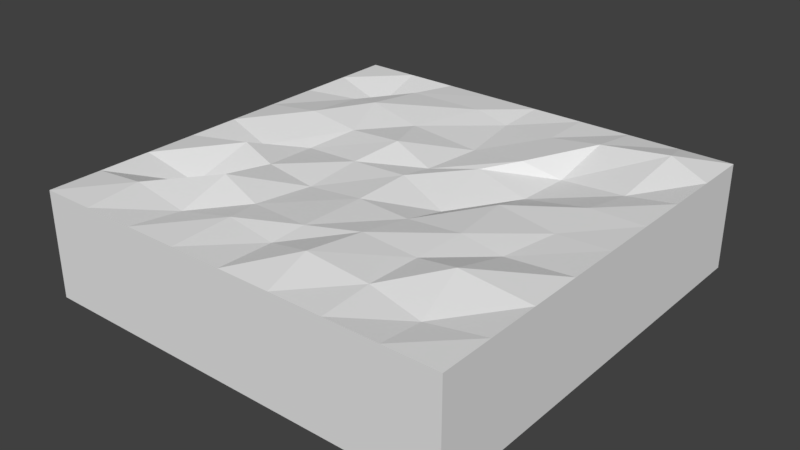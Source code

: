 # Source: startOpen.blend  (saved by Blender 2.79.0; exported with 4.5.12 LTS)
import bpy
from mathutils import Matrix  # noqa: F401  (used for matrix-valued properties, if any)

bpy.ops.wm.read_factory_settings(use_empty=True)
scene = bpy.context.scene
scene.name = 'Scene'

# ---- collections
col_collection_1 = bpy.data.collections.new('Collection 1'); scene.collection.children.link(col_collection_1)

# ---- materials (node trees are filled in below, after node groups)
mat_material = bpy.data.materials.new('Material')
mat_material.alpha_threshold = 0.0
mat_material.use_transparent_shadow = False
mat_material.roughness = 0.5
mat_material.line_color = (0.0, 0.0, 0.0, 1.0)

# ---- material node trees

# ---- world
world_world = bpy.data.worlds.new('World'); scene.world = world_world
world_world.color = (0.05088, 0.05088, 0.05088)
world_world.use_sun_shadow = False
world_world.sun_shadow_jitter_overblur = 0.0
world_world.cycles.sampling_method = 'MANUAL'

# ---- meshes
me_cube = bpy.data.meshes.new('Cube')
me_cube.from_pydata([(1.0, 1.0, -1.0), (1.0, -1.0, -1.0), (-1.0, -1.0, -1.0), (-1.0, 1.0, -1.0), (1.0, 1.0, -0.5), (1.0, -1.0, -0.5), (-1.0, -1.0, -0.5), (-1.0, 1.0, -0.5), (1.0, -5.364e-07, -0.5), (2.384e-07, 1.0, -0.5), (-5.364e-07, -1.0, -0.5), (-1.0, 1.788e-07, -0.5), (0.01217, 0.008422, -0.4915), (1.0, -0.5, -0.5), (-0.5, 1.0, -0.5), (-0.5, -1.0, -0.5), (-1.0, 0.5, -0.5), (1.0, 0.5, -0.5), (0.5, 1.0, -0.5), (0.5, -1.0, -0.5), (-1.0, -0.5, -0.5), (0.01918, -0.5838, -0.4865), (0.0469, 0.4524, -0.5182), (0.4551, 0.05889, -0.508), (-0.5506, 0.03962, -0.5351), (-0.55, 0.4742, -0.4464), (0.462, 0.5108, -0.5597), (0.4915, -0.4931, -0.499), (-0.4848, -0.5166, -0.4478), (1.0, -0.75, -0.5), (-0.75, 1.0, -0.5), (-0.75, -1.0, -0.5), (-1.0, 0.75, -0.5), (1.0, 0.25, -0.5), (0.25, 1.0, -0.5), (0.25, -1.0, -0.5), (-1.0, -0.25, -0.5), (-0.000949, -0.7354, -0.5073), (0.02249, 0.1612, -0.5118), (0.7565, -0.002555, -0.5107), (-0.2514, 0.001246, -0.5018), (1.0, -0.25, -0.5), (-0.25, 1.0, -0.5), (-0.25, -1.0, -0.5), (-1.0, 0.25, -0.5), (1.0, 0.75, -0.5), (0.75, 1.0, -0.5), (0.75, -1.0, -0.5), (-1.0, -0.75, -0.5), (0.01105, -0.2608, -0.4991), (-0.01477, 0.785, -0.5203), (0.2563, -0.04727, -0.5605), (-0.7457, -0.05813, -0.5397), (-0.4644, 0.2333, -0.4877), (-0.5429, 0.7682, -0.4812), (-0.2904, 0.4555, -0.4907), (-0.7211, 0.5341, -0.4877), (0.4362, 0.2722, -0.5683), (0.4913, 0.7607, -0.4706), (0.7731, 0.4933, -0.5318), (0.3148, 0.4274, -0.485), (0.495, -0.757, -0.4877), (0.5026, -0.2506, -0.4942), (0.6939, -0.5269, -0.4521), (0.2406, -0.5051, -0.4739), (-0.4625, -0.7696, -0.5109), (-0.5004, -0.2524, -0.4985), (-0.2866, -0.5455, -0.5088), (-0.7142, -0.4876, -0.5644), (-0.6988, -0.2012, -0.4685), (-0.2561, -0.2647, -0.5258), (-0.2389, -0.7195, -0.4833), (0.2556, -0.2599, -0.5105), (0.6995, -0.2589, -0.5201), (0.7455, -0.7852, -0.5248), (0.2499, 0.75, -0.5), (0.8056, 0.8076, -0.4507), (0.7508, 0.2488, -0.5), (-0.7193, 0.7118, -0.5697), (-0.1868, 0.7956, -0.4876), (-0.1896, 0.2108, -0.4591), (-0.7182, 0.2422, -0.4606), (0.2008, 0.278, -0.503), (0.2138, -0.7717, -0.4505), (-0.7494, -0.749, -0.4778)], [], [(0, 1, 2, 3), (84, 48, 6, 31), (0, 4, 45, 17, 33, 8, 41, 13, 29, 5, 1), (1, 5, 47, 19, 35, 10, 43, 15, 31, 6, 2), (2, 6, 48, 20, 36, 11, 44, 16, 32, 7, 3), (4, 0, 3, 7, 30, 14, 42, 9, 34, 18, 46), (83, 37, 10, 35), (82, 38, 12, 51), (81, 44, 11, 52), (80, 53, 24, 40), (79, 54, 25, 55), (78, 32, 16, 56), (77, 57, 23, 39), (76, 58, 26, 59), (75, 50, 22, 60), (74, 61, 19, 47), (73, 62, 27, 63), (72, 49, 21, 64), (71, 65, 15, 43), (70, 66, 28, 67), (69, 36, 20, 68), (66, 69, 68, 28), (24, 52, 69, 66), (52, 11, 36, 69), (49, 70, 67, 21), (12, 40, 70, 49), (40, 24, 66, 70), (37, 71, 43, 10), (21, 67, 71, 37), (67, 28, 65, 71), (62, 72, 64, 27), (23, 51, 72, 62), (51, 12, 49, 72), (41, 73, 63, 13), (8, 39, 73, 41), (39, 23, 62, 73), (29, 74, 47, 5), (13, 63, 74, 29), (63, 27, 61, 74), (58, 75, 60, 26), (18, 34, 75, 58), (34, 9, 50, 75), (45, 76, 59, 17), (4, 46, 76, 45), (46, 18, 58, 76), (33, 77, 39, 8), (17, 59, 77, 33), (59, 26, 57, 77), (54, 78, 56, 25), (14, 30, 78, 54), (30, 7, 32, 78), (50, 79, 55, 22), (9, 42, 79, 50), (42, 14, 54, 79), (38, 80, 40, 12), (22, 55, 80, 38), (55, 25, 53, 80), (53, 81, 52, 24), (25, 56, 81, 53), (56, 16, 44, 81), (57, 82, 51, 23), (26, 60, 82, 57), (60, 22, 38, 82), (61, 83, 35, 19), (27, 64, 83, 61), (64, 21, 37, 83), (65, 84, 31, 15), (28, 68, 84, 65), (68, 20, 48, 84)])
_uv = me_cube.uv_layers.new(name='UVMap')
_uv.uv.foreach_set('vector', [0.398, 0.9999, 0.0001001, 0.9999, 0.0001001, 0.602, 0.398, 0.602, 0.1555, 0.1505, 0.1059, 0.1495, 0.1058, 0.1, 0.1553, 0.1009, 0.6038, 0.5007, 0.5035, 0.5007, 0.5034, 0.4503, 0.5036, 0.4002, 0.5036, 0.3502, 0.5037, 0.3003, 0.5037, 0.2503, 0.5038, 0.2004, 0.5032, 0.1504, 0.5044, 0.1005, 0.6038, 0.1007, 0.505, 0.0001001, 0.5044, 0.1005, 0.4543, 0.09985, 0.4043, 0.09991, 0.3545, 0.09993, 0.3045, 0.09996, 0.2545, 0.09989, 0.2048, 0.0999, 0.1553, 0.1009, 0.1058, 0.1, 0.1052, 0.0006768, 0.006422, 0.09796, 0.1058, 0.1, 0.1059, 0.1495, 0.1042, 0.1989, 0.104, 0.2494, 0.1034, 0.2998, 0.1026, 0.3496, 0.1019, 0.3995, 0.1012, 0.4494, 0.1015, 0.5001, 0.0001001, 0.4998, 0.5035, 0.5007, 0.5042, 0.6018, 0.1011, 0.6003, 0.1015, 0.5001, 0.1518, 0.4994, 0.2021, 0.5003, 0.2524, 0.5005, 0.3028, 0.5006, 0.3534, 0.5008, 0.4036, 0.5011, 0.4534, 0.5015, 0.347, 0.1459, 0.3036, 0.1523, 0.3045, 0.09996, 0.3545, 0.09993, 0.3436, 0.3559, 0.3079, 0.3321, 0.3048, 0.3014, 0.3545, 0.2908, 0.1588, 0.3489, 0.1026, 0.3496, 0.1034, 0.2998, 0.1537, 0.2886, 0.2646, 0.3418, 0.2096, 0.3461, 0.1922, 0.3065, 0.2522, 0.2994, 0.2651, 0.4594, 0.1936, 0.4532, 0.1921, 0.3945, 0.2445, 0.3909, 0.156, 0.4442, 0.1012, 0.4494, 0.1019, 0.3995, 0.1575, 0.4069, 0.454, 0.3497, 0.3914, 0.3558, 0.3946, 0.3122, 0.455, 0.2997, 0.4641, 0.4625, 0.4026, 0.4534, 0.3967, 0.4016, 0.458, 0.3987, 0.3539, 0.4501, 0.3003, 0.4571, 0.3122, 0.3905, 0.3647, 0.3861, 0.4532, 0.1423, 0.4033, 0.1487, 0.4043, 0.09991, 0.4543, 0.09985, 0.4438, 0.2485, 0.4042, 0.2502, 0.4022, 0.2017, 0.4429, 0.1942, 0.3547, 0.2481, 0.3056, 0.2475, 0.3077, 0.1827, 0.3519, 0.1986, 0.2566, 0.1555, 0.2125, 0.1455, 0.2048, 0.0999, 0.2545, 0.09989, 0.2519, 0.246, 0.2025, 0.2478, 0.2066, 0.1953, 0.2466, 0.1899, 0.1635, 0.2586, 0.104, 0.2494, 0.1042, 0.1989, 0.1598, 0.2033, 0.2025, 0.2478, 0.1635, 0.2586, 0.1598, 0.2033, 0.2066, 0.1953, 0.1922, 0.3065, 0.1537, 0.2886, 0.1635, 0.2586, 0.2025, 0.2478, 0.1537, 0.2886, 0.1034, 0.2998, 0.104, 0.2494, 0.1635, 0.2586, 0.3056, 0.2475, 0.2519, 0.246, 0.2466, 0.1899, 0.3077, 0.1827, 0.3048, 0.3014, 0.2522, 0.2994, 0.2519, 0.246, 0.3056, 0.2475, 0.2522, 0.2994, 0.1922, 0.3065, 0.2025, 0.2478, 0.2519, 0.246, 0.3036, 0.1523, 0.2566, 0.1555, 0.2545, 0.09989, 0.3045, 0.09996, 0.3077, 0.1827, 0.2466, 0.1899, 0.2566, 0.1555, 0.3036, 0.1523, 0.2466, 0.1899, 0.2066, 0.1953, 0.2125, 0.1455, 0.2566, 0.1555, 0.4042, 0.2502, 0.3547, 0.2481, 0.3519, 0.1986, 0.4022, 0.2017, 0.3946, 0.3122, 0.3545, 0.2908, 0.3547, 0.2481, 0.4042, 0.2502, 0.3545, 0.2908, 0.3048, 0.3014, 0.3056, 0.2475, 0.3547, 0.2481, 0.5037, 0.2503, 0.4438, 0.2485, 0.4429, 0.1942, 0.5038, 0.2004, 0.5037, 0.3003, 0.455, 0.2997, 0.4438, 0.2485, 0.5037, 0.2503, 0.455, 0.2997, 0.3946, 0.3122, 0.4042, 0.2502, 0.4438, 0.2485, 0.5032, 0.1504, 0.4532, 0.1423, 0.4543, 0.09985, 0.5044, 0.1005, 0.5038, 0.2004, 0.4429, 0.1942, 0.4532, 0.1423, 0.5032, 0.1504, 0.4429, 0.1942, 0.4022, 0.2017, 0.4033, 0.1487, 0.4532, 0.1423, 0.4026, 0.4534, 0.3539, 0.4501, 0.3647, 0.3861, 0.3967, 0.4016, 0.4036, 0.5011, 0.3534, 0.5008, 0.3539, 0.4501, 0.4026, 0.4534, 0.3534, 0.5008, 0.3028, 0.5006, 0.3003, 0.4571, 0.3539, 0.4501, 0.5034, 0.4503, 0.4641, 0.4625, 0.458, 0.3987, 0.5036, 0.4002, 0.5035, 0.5007, 0.4534, 0.5015, 0.4641, 0.4625, 0.5034, 0.4503, 0.4534, 0.5015, 0.4036, 0.5011, 0.4026, 0.4534, 0.4641, 0.4625, 0.5036, 0.3502, 0.454, 0.3497, 0.455, 0.2997, 0.5037, 0.3003, 0.5036, 0.4002, 0.458, 0.3987, 0.454, 0.3497, 0.5036, 0.3502, 0.458, 0.3987, 0.3967, 0.4016, 0.3914, 0.3558, 0.454, 0.3497, 0.1936, 0.4532, 0.156, 0.4442, 0.1575, 0.4069, 0.1921, 0.3945, 0.2021, 0.5003, 0.1518, 0.4994, 0.156, 0.4442, 0.1936, 0.4532, 0.1518, 0.4994, 0.1015, 0.5001, 0.1012, 0.4494, 0.156, 0.4442, 0.3003, 0.4571, 0.2651, 0.4594, 0.2445, 0.3909, 0.3122, 0.3905, 0.3028, 0.5006, 0.2524, 0.5005, 0.2651, 0.4594, 0.3003, 0.4571, 0.2524, 0.5005, 0.2021, 0.5003, 0.1936, 0.4532, 0.2651, 0.4594, 0.3079, 0.3321, 0.2646, 0.3418, 0.2522, 0.2994, 0.3048, 0.3014, 0.3122, 0.3905, 0.2445, 0.3909, 0.2646, 0.3418, 0.3079, 0.3321, 0.2445, 0.3909, 0.1921, 0.3945, 0.2096, 0.3461, 0.2646, 0.3418, 0.2096, 0.3461, 0.1588, 0.3489, 0.1537, 0.2886, 0.1922, 0.3065, 0.1921, 0.3945, 0.1575, 0.4069, 0.1588, 0.3489, 0.2096, 0.3461, 0.1575, 0.4069, 0.1019, 0.3995, 0.1026, 0.3496, 0.1588, 0.3489, 0.3914, 0.3558, 0.3436, 0.3559, 0.3545, 0.2908, 0.3946, 0.3122, 0.3967, 0.4016, 0.3647, 0.3861, 0.3436, 0.3559, 0.3914, 0.3558, 0.3647, 0.3861, 0.3122, 0.3905, 0.3079, 0.3321, 0.3436, 0.3559, 0.4033, 0.1487, 0.347, 0.1459, 0.3545, 0.09993, 0.4043, 0.09991, 0.4022, 0.2017, 0.3519, 0.1986, 0.347, 0.1459, 0.4033, 0.1487, 0.3519, 0.1986, 0.3077, 0.1827, 0.3036, 0.1523, 0.347, 0.1459, 0.2125, 0.1455, 0.1555, 0.1505, 0.1553, 0.1009, 0.2048, 0.0999, 0.2066, 0.1953, 0.1598, 0.2033, 0.1555, 0.1505, 0.2125, 0.1455, 0.1598, 0.2033, 0.1042, 0.1989, 0.1059, 0.1495, 0.1555, 0.1505])
me_cube.materials.append(mat_material)
me_cube.use_remesh_preserve_volume = False
me_cube.use_remesh_preserve_attributes = False
me_cube.use_mirror_vertex_groups = False
me_cube.update()

# ---- objects
ob_cube = bpy.data.objects.new('Cube', me_cube)

# ---- transforms, parenting, visibility, modifiers, constraints
ob_cube.location = (0.0, 0.0, 0.0)
ob_cube.lock_rotations_4d = False
ob_cube.empty_display_type = 'ARROWS'
ob_cube.lineart.crease_threshold = 0.0

# ---- collection membership
col_collection_1.objects.link(ob_cube)

# ---- scene / render settings (as saved in the file)
scene.frame_start = 1; scene.frame_end = 250; scene.frame_set(1)
scene.render.engine = 'BLENDER_EEVEE_NEXT'
scene.render.resolution_percentage = 50
scene.render.dither_intensity = 0.0
scene.cycles.use_denoising = False
scene.cycles.samples = 128
scene.cycles.sampling_pattern = 'TABULATED_SOBOL'
scene.cycles.use_adaptive_sampling = False
scene.cycles.use_light_tree = False
scene.cycles.blur_glossy = 0.0
scene.cycles.sample_clamp_indirect = 0.0
scene.view_settings.view_transform = 'Standard'
bpy.context.view_layer.update()

# ---- added for rendering (the .blend has no active camera and no usable light): camera, sun
cam_auto = bpy.data.cameras.new('AutoCamera')
cam_auto.lens = 50.0
cam_auto.sensor_width = 36.0
cam_auto.clip_end = 1000.0
ob_auto_camera = bpy.data.objects.new('AutoCamera', cam_auto)
scene.collection.objects.link(ob_auto_camera)
ob_auto_camera.location = (2.66659, -3.19991, 1.41007)
ob_auto_camera.rotation_euler = (1.09748, -7.21219e-08, 0.694738)
scene.camera = ob_auto_camera
light_auto_sun = bpy.data.lights.new('AutoSun', 'SUN')
light_auto_sun.energy = 3.0
light_auto_sun.angle = 0.0523599
ob_auto_sun = bpy.data.objects.new('AutoSun', light_auto_sun)
scene.collection.objects.link(ob_auto_sun)
ob_auto_sun.rotation_euler = (0.872665, 0.174533, 0.523599)
bpy.context.view_layer.update()
